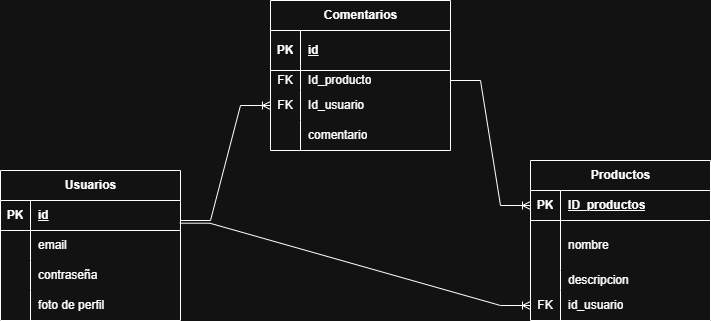

The diagram above was exported from draw.io. Its source (the exported page's mxGraphModel, read from the mxfile embedded in the PNG):
<mxGraphModel dx="1628" dy="888" grid="1" gridSize="10" guides="1" tooltips="1" connect="1" arrows="1" fold="1" page="1" pageScale="1" pageWidth="850" pageHeight="1100" math="0" shadow="0">
  <root>
    <mxCell id="0" />
    <mxCell id="1" parent="0" />
    <mxCell id="jN4zxM0-o2JgksXDqcQr-1" parent="1" style="shape=table;startSize=30;container=1;collapsible=1;childLayout=tableLayout;fixedRows=1;rowLines=0;fontStyle=1;align=center;resizeLast=1;html=1;" value="Usuarios" vertex="1">
      <mxGeometry height="150" width="180" x="110" y="400" as="geometry" />
    </mxCell>
    <mxCell id="jN4zxM0-o2JgksXDqcQr-2" parent="jN4zxM0-o2JgksXDqcQr-1" style="shape=tableRow;horizontal=0;startSize=0;swimlaneHead=0;swimlaneBody=0;fillColor=none;collapsible=0;dropTarget=0;points=[[0,0.5],[1,0.5]];portConstraint=eastwest;top=0;left=0;right=0;bottom=1;" value="" vertex="1">
      <mxGeometry height="30" width="180" y="30" as="geometry" />
    </mxCell>
    <mxCell id="jN4zxM0-o2JgksXDqcQr-3" parent="jN4zxM0-o2JgksXDqcQr-2" style="shape=partialRectangle;connectable=0;fillColor=none;top=0;left=0;bottom=0;right=0;fontStyle=1;overflow=hidden;whiteSpace=wrap;html=1;" value="PK" vertex="1">
      <mxGeometry height="30" width="30" as="geometry">
        <mxRectangle height="30" width="30" as="alternateBounds" />
      </mxGeometry>
    </mxCell>
    <mxCell id="jN4zxM0-o2JgksXDqcQr-4" parent="jN4zxM0-o2JgksXDqcQr-2" style="shape=partialRectangle;connectable=0;fillColor=none;top=0;left=0;bottom=0;right=0;align=left;spacingLeft=6;fontStyle=5;overflow=hidden;whiteSpace=wrap;html=1;" value="id" vertex="1">
      <mxGeometry height="30" width="150" x="30" as="geometry">
        <mxRectangle height="30" width="150" as="alternateBounds" />
      </mxGeometry>
    </mxCell>
    <mxCell id="jN4zxM0-o2JgksXDqcQr-5" parent="jN4zxM0-o2JgksXDqcQr-1" style="shape=tableRow;horizontal=0;startSize=0;swimlaneHead=0;swimlaneBody=0;fillColor=none;collapsible=0;dropTarget=0;points=[[0,0.5],[1,0.5]];portConstraint=eastwest;top=0;left=0;right=0;bottom=0;" value="" vertex="1">
      <mxGeometry height="30" width="180" y="60" as="geometry" />
    </mxCell>
    <mxCell id="jN4zxM0-o2JgksXDqcQr-6" parent="jN4zxM0-o2JgksXDqcQr-5" style="shape=partialRectangle;connectable=0;fillColor=none;top=0;left=0;bottom=0;right=0;editable=1;overflow=hidden;whiteSpace=wrap;html=1;" value="" vertex="1">
      <mxGeometry height="30" width="30" as="geometry">
        <mxRectangle height="30" width="30" as="alternateBounds" />
      </mxGeometry>
    </mxCell>
    <mxCell id="jN4zxM0-o2JgksXDqcQr-7" parent="jN4zxM0-o2JgksXDqcQr-5" style="shape=partialRectangle;connectable=0;fillColor=none;top=0;left=0;bottom=0;right=0;align=left;spacingLeft=6;overflow=hidden;whiteSpace=wrap;html=1;" value="email" vertex="1">
      <mxGeometry height="30" width="150" x="30" as="geometry">
        <mxRectangle height="30" width="150" as="alternateBounds" />
      </mxGeometry>
    </mxCell>
    <mxCell id="jN4zxM0-o2JgksXDqcQr-8" parent="jN4zxM0-o2JgksXDqcQr-1" style="shape=tableRow;horizontal=0;startSize=0;swimlaneHead=0;swimlaneBody=0;fillColor=none;collapsible=0;dropTarget=0;points=[[0,0.5],[1,0.5]];portConstraint=eastwest;top=0;left=0;right=0;bottom=0;" value="" vertex="1">
      <mxGeometry height="30" width="180" y="90" as="geometry" />
    </mxCell>
    <mxCell id="jN4zxM0-o2JgksXDqcQr-9" parent="jN4zxM0-o2JgksXDqcQr-8" style="shape=partialRectangle;connectable=0;fillColor=none;top=0;left=0;bottom=0;right=0;editable=1;overflow=hidden;whiteSpace=wrap;html=1;" value="" vertex="1">
      <mxGeometry height="30" width="30" as="geometry">
        <mxRectangle height="30" width="30" as="alternateBounds" />
      </mxGeometry>
    </mxCell>
    <mxCell id="jN4zxM0-o2JgksXDqcQr-10" parent="jN4zxM0-o2JgksXDqcQr-8" style="shape=partialRectangle;connectable=0;fillColor=none;top=0;left=0;bottom=0;right=0;align=left;spacingLeft=6;overflow=hidden;whiteSpace=wrap;html=1;" value="contraseña" vertex="1">
      <mxGeometry height="30" width="150" x="30" as="geometry">
        <mxRectangle height="30" width="150" as="alternateBounds" />
      </mxGeometry>
    </mxCell>
    <mxCell id="jN4zxM0-o2JgksXDqcQr-11" parent="jN4zxM0-o2JgksXDqcQr-1" style="shape=tableRow;horizontal=0;startSize=0;swimlaneHead=0;swimlaneBody=0;fillColor=none;collapsible=0;dropTarget=0;points=[[0,0.5],[1,0.5]];portConstraint=eastwest;top=0;left=0;right=0;bottom=0;" value="" vertex="1">
      <mxGeometry height="30" width="180" y="120" as="geometry" />
    </mxCell>
    <mxCell id="jN4zxM0-o2JgksXDqcQr-12" parent="jN4zxM0-o2JgksXDqcQr-11" style="shape=partialRectangle;connectable=0;fillColor=none;top=0;left=0;bottom=0;right=0;editable=1;overflow=hidden;whiteSpace=wrap;html=1;" value="" vertex="1">
      <mxGeometry height="30" width="30" as="geometry">
        <mxRectangle height="30" width="30" as="alternateBounds" />
      </mxGeometry>
    </mxCell>
    <mxCell id="jN4zxM0-o2JgksXDqcQr-13" parent="jN4zxM0-o2JgksXDqcQr-11" style="shape=partialRectangle;connectable=0;fillColor=none;top=0;left=0;bottom=0;right=0;align=left;spacingLeft=6;overflow=hidden;whiteSpace=wrap;html=1;" value="foto de perfil" vertex="1">
      <mxGeometry height="30" width="150" x="30" as="geometry">
        <mxRectangle height="30" width="150" as="alternateBounds" />
      </mxGeometry>
    </mxCell>
    <mxCell id="7IrnG17ne9YnOm504Occ-1" parent="1" style="shape=table;startSize=30;container=1;collapsible=1;childLayout=tableLayout;fixedRows=1;rowLines=0;fontStyle=1;align=center;resizeLast=1;html=1;" value="Productos" vertex="1">
      <mxGeometry height="160" width="180" x="640" y="390" as="geometry" />
    </mxCell>
    <mxCell id="7IrnG17ne9YnOm504Occ-2" parent="7IrnG17ne9YnOm504Occ-1" style="shape=tableRow;horizontal=0;startSize=0;swimlaneHead=0;swimlaneBody=0;fillColor=none;collapsible=0;dropTarget=0;points=[[0,0.5],[1,0.5]];portConstraint=eastwest;top=0;left=0;right=0;bottom=1;" value="" vertex="1">
      <mxGeometry height="30" width="180" y="30" as="geometry" />
    </mxCell>
    <mxCell id="7IrnG17ne9YnOm504Occ-3" parent="7IrnG17ne9YnOm504Occ-2" style="shape=partialRectangle;connectable=0;fillColor=none;top=0;left=0;bottom=0;right=0;fontStyle=1;overflow=hidden;whiteSpace=wrap;html=1;" value="PK" vertex="1">
      <mxGeometry height="30" width="30" as="geometry">
        <mxRectangle height="30" width="30" as="alternateBounds" />
      </mxGeometry>
    </mxCell>
    <mxCell id="7IrnG17ne9YnOm504Occ-4" parent="7IrnG17ne9YnOm504Occ-2" style="shape=partialRectangle;connectable=0;fillColor=none;top=0;left=0;bottom=0;right=0;align=left;spacingLeft=6;fontStyle=5;overflow=hidden;whiteSpace=wrap;html=1;" value="ID_productos" vertex="1">
      <mxGeometry height="30" width="150" x="30" as="geometry">
        <mxRectangle height="30" width="150" as="alternateBounds" />
      </mxGeometry>
    </mxCell>
    <mxCell id="7IrnG17ne9YnOm504Occ-5" parent="7IrnG17ne9YnOm504Occ-1" style="shape=tableRow;horizontal=0;startSize=0;swimlaneHead=0;swimlaneBody=0;fillColor=none;collapsible=0;dropTarget=0;points=[[0,0.5],[1,0.5]];portConstraint=eastwest;top=0;left=0;right=0;bottom=0;" value="" vertex="1">
      <mxGeometry height="50" width="180" y="60" as="geometry" />
    </mxCell>
    <mxCell id="7IrnG17ne9YnOm504Occ-6" parent="7IrnG17ne9YnOm504Occ-5" style="shape=partialRectangle;connectable=0;fillColor=none;top=0;left=0;bottom=0;right=0;editable=1;overflow=hidden;whiteSpace=wrap;html=1;" value="" vertex="1">
      <mxGeometry height="50" width="30" as="geometry">
        <mxRectangle height="50" width="30" as="alternateBounds" />
      </mxGeometry>
    </mxCell>
    <mxCell id="7IrnG17ne9YnOm504Occ-7" parent="7IrnG17ne9YnOm504Occ-5" style="shape=partialRectangle;connectable=0;fillColor=none;top=0;left=0;bottom=0;right=0;align=left;spacingLeft=6;overflow=hidden;whiteSpace=wrap;html=1;" value="nombre" vertex="1">
      <mxGeometry height="50" width="150" x="30" as="geometry">
        <mxRectangle height="50" width="150" as="alternateBounds" />
      </mxGeometry>
    </mxCell>
    <mxCell id="7IrnG17ne9YnOm504Occ-8" parent="7IrnG17ne9YnOm504Occ-1" style="shape=tableRow;horizontal=0;startSize=0;swimlaneHead=0;swimlaneBody=0;fillColor=none;collapsible=0;dropTarget=0;points=[[0,0.5],[1,0.5]];portConstraint=eastwest;top=0;left=0;right=0;bottom=0;" value="" vertex="1">
      <mxGeometry height="20" width="180" y="110" as="geometry" />
    </mxCell>
    <mxCell id="7IrnG17ne9YnOm504Occ-9" parent="7IrnG17ne9YnOm504Occ-8" style="shape=partialRectangle;connectable=0;fillColor=none;top=0;left=0;bottom=0;right=0;editable=1;overflow=hidden;whiteSpace=wrap;html=1;" value="" vertex="1">
      <mxGeometry height="20" width="30" as="geometry">
        <mxRectangle height="20" width="30" as="alternateBounds" />
      </mxGeometry>
    </mxCell>
    <mxCell id="7IrnG17ne9YnOm504Occ-10" parent="7IrnG17ne9YnOm504Occ-8" style="shape=partialRectangle;connectable=0;fillColor=none;top=0;left=0;bottom=0;right=0;align=left;spacingLeft=6;overflow=hidden;whiteSpace=wrap;html=1;" value="descripcion" vertex="1">
      <mxGeometry height="20" width="150" x="30" as="geometry">
        <mxRectangle height="20" width="150" as="alternateBounds" />
      </mxGeometry>
    </mxCell>
    <mxCell id="7IrnG17ne9YnOm504Occ-11" parent="7IrnG17ne9YnOm504Occ-1" style="shape=tableRow;horizontal=0;startSize=0;swimlaneHead=0;swimlaneBody=0;fillColor=none;collapsible=0;dropTarget=0;points=[[0,0.5],[1,0.5]];portConstraint=eastwest;top=0;left=0;right=0;bottom=0;" value="" vertex="1">
      <mxGeometry height="30" width="180" y="130" as="geometry" />
    </mxCell>
    <mxCell id="7IrnG17ne9YnOm504Occ-12" parent="7IrnG17ne9YnOm504Occ-11" style="shape=partialRectangle;connectable=0;fillColor=none;top=0;left=0;bottom=0;right=0;editable=1;overflow=hidden;whiteSpace=wrap;html=1;" value="FK" vertex="1">
      <mxGeometry height="30" width="30" as="geometry">
        <mxRectangle height="30" width="30" as="alternateBounds" />
      </mxGeometry>
    </mxCell>
    <mxCell id="7IrnG17ne9YnOm504Occ-13" parent="7IrnG17ne9YnOm504Occ-11" style="shape=partialRectangle;connectable=0;fillColor=none;top=0;left=0;bottom=0;right=0;align=left;spacingLeft=6;overflow=hidden;whiteSpace=wrap;html=1;" value="id_usuario" vertex="1">
      <mxGeometry height="30" width="150" x="30" as="geometry">
        <mxRectangle height="30" width="150" as="alternateBounds" />
      </mxGeometry>
    </mxCell>
    <mxCell id="7IrnG17ne9YnOm504Occ-14" parent="1" style="shape=table;startSize=30;container=1;collapsible=1;childLayout=tableLayout;fixedRows=1;rowLines=0;fontStyle=1;align=center;resizeLast=1;html=1;" value="Comentarios" vertex="1">
      <mxGeometry height="150" width="180" x="380" y="230" as="geometry" />
    </mxCell>
    <mxCell id="7IrnG17ne9YnOm504Occ-15" parent="7IrnG17ne9YnOm504Occ-14" style="shape=tableRow;horizontal=0;startSize=0;swimlaneHead=0;swimlaneBody=0;fillColor=none;collapsible=0;dropTarget=0;points=[[0,0.5],[1,0.5]];portConstraint=eastwest;top=0;left=0;right=0;bottom=1;" value="" vertex="1">
      <mxGeometry height="40" width="180" y="30" as="geometry" />
    </mxCell>
    <mxCell id="7IrnG17ne9YnOm504Occ-16" parent="7IrnG17ne9YnOm504Occ-15" style="shape=partialRectangle;connectable=0;fillColor=none;top=0;left=0;bottom=0;right=0;fontStyle=1;overflow=hidden;whiteSpace=wrap;html=1;" value="PK" vertex="1">
      <mxGeometry height="40" width="30" as="geometry">
        <mxRectangle height="40" width="30" as="alternateBounds" />
      </mxGeometry>
    </mxCell>
    <mxCell id="7IrnG17ne9YnOm504Occ-17" parent="7IrnG17ne9YnOm504Occ-15" style="shape=partialRectangle;connectable=0;fillColor=none;top=0;left=0;bottom=0;right=0;align=left;spacingLeft=6;fontStyle=5;overflow=hidden;whiteSpace=wrap;html=1;" value="id" vertex="1">
      <mxGeometry height="40" width="150" x="30" as="geometry">
        <mxRectangle height="40" width="150" as="alternateBounds" />
      </mxGeometry>
    </mxCell>
    <mxCell id="7IrnG17ne9YnOm504Occ-18" parent="7IrnG17ne9YnOm504Occ-14" style="shape=tableRow;horizontal=0;startSize=0;swimlaneHead=0;swimlaneBody=0;fillColor=none;collapsible=0;dropTarget=0;points=[[0,0.5],[1,0.5]];portConstraint=eastwest;top=0;left=0;right=0;bottom=0;" value="" vertex="1">
      <mxGeometry height="20" width="180" y="70" as="geometry" />
    </mxCell>
    <mxCell id="7IrnG17ne9YnOm504Occ-19" parent="7IrnG17ne9YnOm504Occ-18" style="shape=partialRectangle;connectable=0;fillColor=none;top=0;left=0;bottom=0;right=0;editable=1;overflow=hidden;whiteSpace=wrap;html=1;" value="FK" vertex="1">
      <mxGeometry height="20" width="30" as="geometry">
        <mxRectangle height="20" width="30" as="alternateBounds" />
      </mxGeometry>
    </mxCell>
    <mxCell id="7IrnG17ne9YnOm504Occ-20" parent="7IrnG17ne9YnOm504Occ-18" style="shape=partialRectangle;connectable=0;fillColor=none;top=0;left=0;bottom=0;right=0;align=left;spacingLeft=6;overflow=hidden;whiteSpace=wrap;html=1;" value="Id_producto" vertex="1">
      <mxGeometry height="20" width="150" x="30" as="geometry">
        <mxRectangle height="20" width="150" as="alternateBounds" />
      </mxGeometry>
    </mxCell>
    <mxCell id="7IrnG17ne9YnOm504Occ-21" parent="7IrnG17ne9YnOm504Occ-14" style="shape=tableRow;horizontal=0;startSize=0;swimlaneHead=0;swimlaneBody=0;fillColor=none;collapsible=0;dropTarget=0;points=[[0,0.5],[1,0.5]];portConstraint=eastwest;top=0;left=0;right=0;bottom=0;" value="" vertex="1">
      <mxGeometry height="30" width="180" y="90" as="geometry" />
    </mxCell>
    <mxCell id="7IrnG17ne9YnOm504Occ-22" parent="7IrnG17ne9YnOm504Occ-21" style="shape=partialRectangle;connectable=0;fillColor=none;top=0;left=0;bottom=0;right=0;editable=1;overflow=hidden;whiteSpace=wrap;html=1;" value="FK" vertex="1">
      <mxGeometry height="30" width="30" as="geometry">
        <mxRectangle height="30" width="30" as="alternateBounds" />
      </mxGeometry>
    </mxCell>
    <mxCell id="7IrnG17ne9YnOm504Occ-23" parent="7IrnG17ne9YnOm504Occ-21" style="shape=partialRectangle;connectable=0;fillColor=none;top=0;left=0;bottom=0;right=0;align=left;spacingLeft=6;overflow=hidden;whiteSpace=wrap;html=1;" value="Id_usuario" vertex="1">
      <mxGeometry height="30" width="150" x="30" as="geometry">
        <mxRectangle height="30" width="150" as="alternateBounds" />
      </mxGeometry>
    </mxCell>
    <mxCell id="7IrnG17ne9YnOm504Occ-24" parent="7IrnG17ne9YnOm504Occ-14" style="shape=tableRow;horizontal=0;startSize=0;swimlaneHead=0;swimlaneBody=0;fillColor=none;collapsible=0;dropTarget=0;points=[[0,0.5],[1,0.5]];portConstraint=eastwest;top=0;left=0;right=0;bottom=0;" value="" vertex="1">
      <mxGeometry height="30" width="180" y="120" as="geometry" />
    </mxCell>
    <mxCell id="7IrnG17ne9YnOm504Occ-25" parent="7IrnG17ne9YnOm504Occ-24" style="shape=partialRectangle;connectable=0;fillColor=none;top=0;left=0;bottom=0;right=0;editable=1;overflow=hidden;whiteSpace=wrap;html=1;" value="" vertex="1">
      <mxGeometry height="30" width="30" as="geometry">
        <mxRectangle height="30" width="30" as="alternateBounds" />
      </mxGeometry>
    </mxCell>
    <mxCell id="7IrnG17ne9YnOm504Occ-26" parent="7IrnG17ne9YnOm504Occ-24" style="shape=partialRectangle;connectable=0;fillColor=none;top=0;left=0;bottom=0;right=0;align=left;spacingLeft=6;overflow=hidden;whiteSpace=wrap;html=1;" value="comentario" vertex="1">
      <mxGeometry height="30" width="150" x="30" as="geometry">
        <mxRectangle height="30" width="150" as="alternateBounds" />
      </mxGeometry>
    </mxCell>
    <mxCell id="7IrnG17ne9YnOm504Occ-49" edge="1" parent="1" style="edgeStyle=entityRelationEdgeStyle;fontSize=12;html=1;endArrow=ERoneToMany;rounded=0;entryX=0;entryY=0.5;entryDx=0;entryDy=0;" target="7IrnG17ne9YnOm504Occ-21" value="">
      <mxGeometry height="100" relative="1" width="100" as="geometry">
        <mxPoint x="290" y="450" as="sourcePoint" />
        <mxPoint x="390" y="350" as="targetPoint" />
      </mxGeometry>
    </mxCell>
    <mxCell id="7IrnG17ne9YnOm504Occ-50" edge="1" parent="1" source="7IrnG17ne9YnOm504Occ-18" style="edgeStyle=entityRelationEdgeStyle;fontSize=12;html=1;endArrow=ERoneToMany;rounded=0;entryX=0;entryY=0.5;entryDx=0;entryDy=0;exitX=1;exitY=0.5;exitDx=0;exitDy=0;" target="7IrnG17ne9YnOm504Occ-2" value="">
      <mxGeometry height="100" relative="1" width="100" as="geometry">
        <mxPoint x="620" y="305" as="sourcePoint" />
        <mxPoint x="710" y="190" as="targetPoint" />
      </mxGeometry>
    </mxCell>
    <mxCell id="7IrnG17ne9YnOm504Occ-51" edge="1" parent="1" source="jN4zxM0-o2JgksXDqcQr-2" style="edgeStyle=entityRelationEdgeStyle;fontSize=12;html=1;endArrow=ERoneToMany;rounded=0;entryX=0;entryY=0.5;entryDx=0;entryDy=0;exitX=0.996;exitY=0.756;exitDx=0;exitDy=0;exitPerimeter=0;" target="7IrnG17ne9YnOm504Occ-11" value="">
      <mxGeometry height="100" relative="1" width="100" as="geometry">
        <mxPoint x="340" y="635" as="sourcePoint" />
        <mxPoint x="430" y="520" as="targetPoint" />
      </mxGeometry>
    </mxCell>
  </root>
</mxGraphModel>